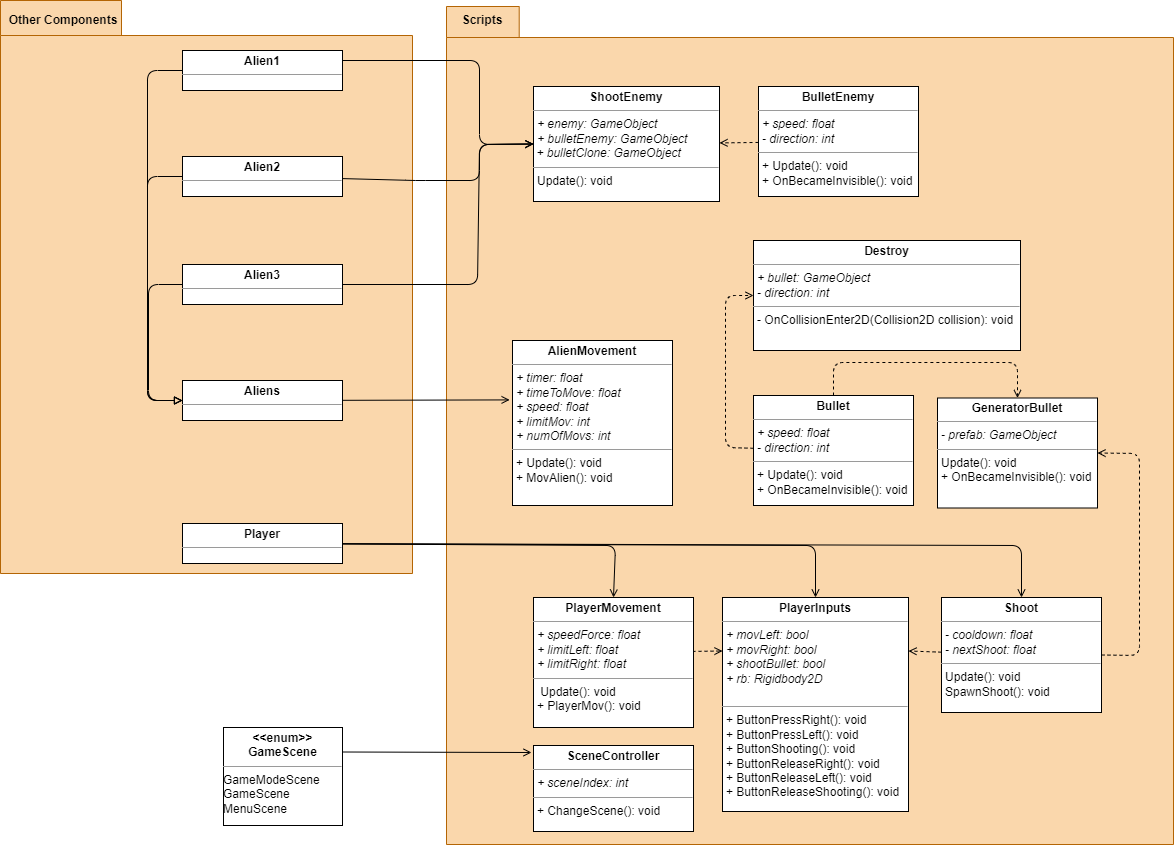

The diagram above was exported from draw.io. Its source (the exported page's mxGraphModel, read from the mxfile embedded in the PNG):
<mxGraphModel dx="815" dy="1363" grid="0" gridSize="10" guides="1" tooltips="1" connect="1" arrows="1" fold="1" page="0" pageScale="1" pageWidth="850" pageHeight="1100" background="none" math="0" shadow="0">
  <root>
    <mxCell id="0" />
    <mxCell id="1" parent="0" />
    <mxCell id="51" value="" style="shape=folder;fontStyle=1;spacingTop=10;tabWidth=33;tabHeight=31;tabPosition=left;html=1;fillColor=#fad7ac;strokeColor=#b46504;" vertex="1" parent="1">
      <mxGeometry x="517" y="-737" width="727" height="838" as="geometry" />
    </mxCell>
    <mxCell id="41" value="" style="shape=folder;fontStyle=1;spacingTop=10;tabWidth=121;tabHeight=35;tabPosition=left;html=1;fillColor=#FAD7AC;strokeColor=#b46504;" vertex="1" parent="1">
      <mxGeometry x="71" y="-743" width="412" height="573" as="geometry" />
    </mxCell>
    <mxCell id="90" style="edgeStyle=none;html=1;entryX=0.5;entryY=0;entryDx=0;entryDy=0;endArrow=open;endFill=0;" edge="1" parent="1" source="13" target="27">
      <mxGeometry relative="1" as="geometry">
        <Array as="points">
          <mxPoint x="886" y="-198" />
        </Array>
      </mxGeometry>
    </mxCell>
    <mxCell id="91" style="edgeStyle=none;html=1;entryX=0.5;entryY=0;entryDx=0;entryDy=0;endArrow=open;endFill=0;" edge="1" parent="1" source="13" target="28">
      <mxGeometry relative="1" as="geometry">
        <Array as="points">
          <mxPoint x="686" y="-198" />
        </Array>
      </mxGeometry>
    </mxCell>
    <mxCell id="92" style="edgeStyle=none;html=1;entryX=0.5;entryY=0;entryDx=0;entryDy=0;endArrow=open;endFill=0;" edge="1" parent="1" source="13" target="30">
      <mxGeometry relative="1" as="geometry">
        <Array as="points">
          <mxPoint x="1092" y="-198" />
        </Array>
      </mxGeometry>
    </mxCell>
    <mxCell id="13" value="&lt;p style=&quot;margin:0px;margin-top:4px;text-align:center;&quot;&gt;&lt;b&gt;Player&lt;/b&gt;&lt;/p&gt;&lt;hr size=&quot;1&quot;&gt;&lt;p style=&quot;margin:0px;margin-left:4px;&quot;&gt;&lt;br&gt;&lt;/p&gt;" style="verticalAlign=top;align=left;overflow=fill;fontSize=12;fontFamily=Helvetica;html=1;" parent="1" vertex="1">
      <mxGeometry x="253" y="-220" width="160" height="40" as="geometry" />
    </mxCell>
    <mxCell id="97" style="edgeStyle=none;html=1;exitX=1;exitY=0.25;exitDx=0;exitDy=0;strokeWidth=1;endArrow=open;endFill=0;" edge="1" parent="1" source="18">
      <mxGeometry relative="1" as="geometry">
        <mxPoint x="602" y="9" as="targetPoint" />
      </mxGeometry>
    </mxCell>
    <mxCell id="18" value="&lt;p style=&quot;margin:0px;margin-top:4px;text-align:center;&quot;&gt;&lt;b&gt;&amp;lt;&amp;lt;enum&amp;gt;&amp;gt;&lt;br&gt;GameScene&lt;/b&gt;&lt;/p&gt;&lt;hr size=&quot;1&quot;&gt;&lt;div style=&quot;height:2px;&quot;&gt;GameModeScene&lt;br&gt;GameScene&lt;br&gt;MenuScene&lt;/div&gt;&lt;div style=&quot;height:2px;&quot;&gt;&lt;br&gt;&lt;br&gt;&lt;/div&gt;&lt;div style=&quot;height:2px;&quot;&gt;&lt;br&gt;&lt;/div&gt;" style="verticalAlign=top;align=left;overflow=fill;fontSize=12;fontFamily=Helvetica;html=1;" parent="1" vertex="1">
      <mxGeometry x="294" y="-16" width="119" height="98" as="geometry" />
    </mxCell>
    <mxCell id="21" value="&lt;p style=&quot;margin:0px;margin-top:4px;text-align:center;&quot;&gt;&lt;b&gt;AlienMovement&lt;/b&gt;&lt;/p&gt;&lt;hr size=&quot;1&quot;&gt;&lt;p style=&quot;margin:0px;margin-left:4px;&quot;&gt;&lt;i&gt;+ timer: float&lt;br&gt;+ timeToMove: float&lt;/i&gt;&lt;/p&gt;&lt;p style=&quot;margin:0px;margin-left:4px;&quot;&gt;&lt;i&gt;+ speed: float&lt;/i&gt;&lt;/p&gt;&lt;p style=&quot;margin:0px;margin-left:4px;&quot;&gt;&lt;i&gt;+ limitMov: int&lt;br&gt;+ numOfMovs: int&lt;/i&gt;&lt;/p&gt;&lt;hr size=&quot;1&quot;&gt;&lt;p style=&quot;margin:0px;margin-left:4px;&quot;&gt;+ Update(): void&lt;/p&gt;&lt;p style=&quot;margin:0px;margin-left:4px;&quot;&gt;+ MovAlien(): void&lt;/p&gt;&lt;p style=&quot;margin:0px;margin-left:4px;&quot;&gt;&lt;br&gt;&lt;/p&gt;" style="verticalAlign=top;align=left;overflow=fill;fontSize=12;fontFamily=Helvetica;html=1;" vertex="1" parent="1">
      <mxGeometry x="583" y="-403" width="160" height="165" as="geometry" />
    </mxCell>
    <mxCell id="98" style="edgeStyle=none;html=1;entryX=0.5;entryY=0;entryDx=0;entryDy=0;strokeWidth=1;endArrow=open;endFill=0;exitX=0.5;exitY=0;exitDx=0;exitDy=0;dashed=1;" edge="1" parent="1" source="22" target="26">
      <mxGeometry relative="1" as="geometry">
        <Array as="points">
          <mxPoint x="904" y="-381" />
          <mxPoint x="1088" y="-381" />
        </Array>
      </mxGeometry>
    </mxCell>
    <mxCell id="102" style="edgeStyle=none;html=1;entryX=0;entryY=0.5;entryDx=0;entryDy=0;strokeWidth=1;endArrow=open;endFill=0;dashed=1;" edge="1" parent="1" source="22" target="24">
      <mxGeometry relative="1" as="geometry">
        <Array as="points">
          <mxPoint x="796" y="-296" />
          <mxPoint x="796" y="-448" />
        </Array>
      </mxGeometry>
    </mxCell>
    <mxCell id="22" value="&lt;p style=&quot;margin:0px;margin-top:4px;text-align:center;&quot;&gt;&lt;b&gt;Bullet&lt;/b&gt;&lt;/p&gt;&lt;hr size=&quot;1&quot;&gt;&lt;p style=&quot;margin:0px;margin-left:4px;&quot;&gt;&lt;i style=&quot;background-color: initial;&quot;&gt;+ speed: float&lt;/i&gt;&lt;br&gt;&lt;/p&gt;&lt;p style=&quot;margin:0px;margin-left:4px;&quot;&gt;&lt;i&gt;- direction: int&lt;br&gt;&lt;/i&gt;&lt;/p&gt;&lt;hr size=&quot;1&quot;&gt;&lt;p style=&quot;margin:0px;margin-left:4px;&quot;&gt;+ Update(): void&lt;/p&gt;&lt;p style=&quot;margin:0px;margin-left:4px;&quot;&gt;+ OnBecameInvisible(): void&lt;/p&gt;&lt;p style=&quot;margin:0px;margin-left:4px;&quot;&gt;&lt;br&gt;&lt;/p&gt;" style="verticalAlign=top;align=left;overflow=fill;fontSize=12;fontFamily=Helvetica;html=1;" vertex="1" parent="1">
      <mxGeometry x="824" y="-348" width="160" height="110" as="geometry" />
    </mxCell>
    <mxCell id="103" style="edgeStyle=none;html=1;strokeWidth=1;endArrow=open;endFill=0;dashed=1;" edge="1" parent="1" source="23" target="32">
      <mxGeometry relative="1" as="geometry" />
    </mxCell>
    <mxCell id="23" value="&lt;p style=&quot;margin:0px;margin-top:4px;text-align:center;&quot;&gt;&lt;b&gt;BulletEnemy&lt;/b&gt;&lt;/p&gt;&lt;hr size=&quot;1&quot;&gt;&lt;p style=&quot;margin:0px;margin-left:4px;&quot;&gt;&lt;i style=&quot;background-color: initial;&quot;&gt;+ speed: float&lt;/i&gt;&lt;br&gt;&lt;/p&gt;&lt;p style=&quot;margin:0px;margin-left:4px;&quot;&gt;&lt;i&gt;- direction: int&lt;br&gt;&lt;/i&gt;&lt;/p&gt;&lt;hr size=&quot;1&quot;&gt;&lt;p style=&quot;margin:0px;margin-left:4px;&quot;&gt;+ Update(): void&lt;/p&gt;&lt;p style=&quot;margin:0px;margin-left:4px;&quot;&gt;+ OnBecameInvisible(): void&lt;/p&gt;&lt;p style=&quot;margin:0px;margin-left:4px;&quot;&gt;&lt;br&gt;&lt;/p&gt;" style="verticalAlign=top;align=left;overflow=fill;fontSize=12;fontFamily=Helvetica;html=1;" vertex="1" parent="1">
      <mxGeometry x="829" y="-657" width="160" height="110" as="geometry" />
    </mxCell>
    <mxCell id="24" value="&lt;p style=&quot;margin:0px;margin-top:4px;text-align:center;&quot;&gt;&lt;b&gt;Destroy&lt;/b&gt;&lt;/p&gt;&lt;hr size=&quot;1&quot;&gt;&lt;p style=&quot;margin:0px;margin-left:4px;&quot;&gt;&lt;i style=&quot;background-color: initial;&quot;&gt;+ bullet: GameObject&lt;/i&gt;&lt;br&gt;&lt;/p&gt;&lt;p style=&quot;margin:0px;margin-left:4px;&quot;&gt;&lt;i&gt;- direction: int&lt;br&gt;&lt;/i&gt;&lt;/p&gt;&lt;hr size=&quot;1&quot;&gt;&lt;p style=&quot;margin:0px;margin-left:4px;&quot;&gt;&lt;span style=&quot;background-color: initial;&quot;&gt;- OnCollisionEnter2D(Collision2D collision): void&lt;/span&gt;&lt;br&gt;&lt;/p&gt;&lt;p style=&quot;margin:0px;margin-left:4px;&quot;&gt;&lt;br&gt;&lt;/p&gt;" style="verticalAlign=top;align=left;overflow=fill;fontSize=12;fontFamily=Helvetica;html=1;" vertex="1" parent="1">
      <mxGeometry x="824" y="-503" width="267" height="110" as="geometry" />
    </mxCell>
    <mxCell id="26" value="&lt;p style=&quot;margin:0px;margin-top:4px;text-align:center;&quot;&gt;&lt;b&gt;GeneratorBullet&lt;/b&gt;&lt;/p&gt;&lt;hr size=&quot;1&quot;&gt;&lt;p style=&quot;margin:0px;margin-left:4px;&quot;&gt;&lt;i style=&quot;background-color: initial;&quot;&gt;- prefab: GameObject&amp;nbsp;&lt;/i&gt;&lt;br&gt;&lt;/p&gt;&lt;hr size=&quot;1&quot;&gt;&lt;p style=&quot;margin:0px;margin-left:4px;&quot;&gt;Update(): void&lt;/p&gt;&lt;p style=&quot;margin:0px;margin-left:4px;&quot;&gt;+ OnBecameInvisible(): void&lt;/p&gt;&lt;p style=&quot;margin:0px;margin-left:4px;&quot;&gt;&lt;br&gt;&lt;/p&gt;" style="verticalAlign=top;align=left;overflow=fill;fontSize=12;fontFamily=Helvetica;html=1;" vertex="1" parent="1">
      <mxGeometry x="1008" y="-345.5" width="160" height="110" as="geometry" />
    </mxCell>
    <mxCell id="27" value="&lt;p style=&quot;margin:0px;margin-top:4px;text-align:center;&quot;&gt;&lt;b&gt;PlayerInputs&lt;/b&gt;&lt;/p&gt;&lt;hr size=&quot;1&quot;&gt;&lt;p style=&quot;margin:0px;margin-left:4px;&quot;&gt;&lt;i style=&quot;background-color: initial;&quot;&gt;+ movLeft: bool&amp;nbsp;&lt;/i&gt;&lt;br&gt;&lt;/p&gt;&lt;p style=&quot;margin:0px;margin-left:4px;&quot;&gt;&lt;i style=&quot;background-color: initial;&quot;&gt;+ movRight: bool&amp;nbsp;&lt;/i&gt;&lt;i style=&quot;background-color: initial;&quot;&gt;&lt;br&gt;&lt;/i&gt;&lt;/p&gt;&lt;p style=&quot;margin:0px;margin-left:4px;&quot;&gt;&lt;i style=&quot;background-color: initial;&quot;&gt;+ shootBullet: bool&lt;/i&gt;&lt;/p&gt;&lt;p style=&quot;margin:0px;margin-left:4px;&quot;&gt;&lt;i style=&quot;background-color: initial;&quot;&gt;+ rb: Rigidbody2D&amp;nbsp;&lt;/i&gt;&lt;i style=&quot;background-color: initial;&quot;&gt;&lt;br&gt;&lt;/i&gt;&lt;/p&gt;&lt;p style=&quot;margin:0px;margin-left:4px;&quot;&gt;&lt;i style=&quot;background-color: initial;&quot;&gt;&lt;br&gt;&lt;/i&gt;&lt;/p&gt;&lt;hr size=&quot;1&quot;&gt;&lt;p style=&quot;margin:0px;margin-left:4px;&quot;&gt;+ ButtonPressRight(): void&lt;/p&gt;&lt;p style=&quot;margin:0px;margin-left:4px;&quot;&gt;+ ButtonPressLeft(): void&lt;br&gt;&lt;/p&gt;&lt;p style=&quot;margin:0px;margin-left:4px;&quot;&gt;+ ButtonShooting(): void&lt;br&gt;&lt;/p&gt;&lt;p style=&quot;margin:0px;margin-left:4px;&quot;&gt;+ ButtonReleaseRight(): void&lt;br&gt;&lt;/p&gt;&lt;p style=&quot;margin:0px;margin-left:4px;&quot;&gt;+ ButtonReleaseLeft(): void&lt;br&gt;&lt;/p&gt;&lt;p style=&quot;margin:0px;margin-left:4px;&quot;&gt;+ ButtonReleaseShooting(): void&lt;br&gt;&lt;/p&gt;" style="verticalAlign=top;align=left;overflow=fill;fontSize=12;fontFamily=Helvetica;html=1;" vertex="1" parent="1">
      <mxGeometry x="793" y="-146" width="186" height="214" as="geometry" />
    </mxCell>
    <mxCell id="100" style="edgeStyle=none;html=1;entryX=0;entryY=0.25;entryDx=0;entryDy=0;strokeWidth=1;endArrow=open;endFill=0;dashed=1;" edge="1" parent="1" target="27">
      <mxGeometry relative="1" as="geometry">
        <mxPoint x="757" y="-92" as="sourcePoint" />
      </mxGeometry>
    </mxCell>
    <mxCell id="28" value="&lt;p style=&quot;margin:0px;margin-top:4px;text-align:center;&quot;&gt;&lt;b&gt;PlayerMovement&lt;/b&gt;&lt;/p&gt;&lt;hr size=&quot;1&quot;&gt;&lt;p style=&quot;margin:0px;margin-left:4px;&quot;&gt;&lt;i style=&quot;background-color: initial;&quot;&gt;+ speedForce: float&lt;/i&gt;&lt;br&gt;&lt;/p&gt;&lt;p style=&quot;margin:0px;margin-left:4px;&quot;&gt;&lt;i style=&quot;background-color: initial;&quot;&gt;+ limitLeft: float&lt;/i&gt;&lt;/p&gt;&lt;p style=&quot;margin:0px;margin-left:4px;&quot;&gt;&lt;i style=&quot;background-color: initial;&quot;&gt;+ limitRight: float&lt;/i&gt;&lt;/p&gt;&lt;hr size=&quot;1&quot;&gt;&lt;p style=&quot;margin:0px;margin-left:4px;&quot;&gt;&amp;nbsp;Update(): void&lt;/p&gt;&lt;p style=&quot;margin:0px;margin-left:4px;&quot;&gt;+ PlayerMov(): void&lt;/p&gt;&lt;p style=&quot;margin:0px;margin-left:4px;&quot;&gt;&lt;br&gt;&lt;/p&gt;" style="verticalAlign=top;align=left;overflow=fill;fontSize=12;fontFamily=Helvetica;html=1;" vertex="1" parent="1">
      <mxGeometry x="604" y="-146" width="160" height="130" as="geometry" />
    </mxCell>
    <mxCell id="29" value="&lt;p style=&quot;margin:0px;margin-top:4px;text-align:center;&quot;&gt;&lt;b&gt;SceneController&lt;/b&gt;&lt;/p&gt;&lt;hr size=&quot;1&quot;&gt;&lt;p style=&quot;margin:0px;margin-left:4px;&quot;&gt;&lt;i style=&quot;background-color: initial;&quot;&gt;+ sceneIndex: int&amp;nbsp;&lt;/i&gt;&lt;br&gt;&lt;/p&gt;&lt;hr size=&quot;1&quot;&gt;&lt;p style=&quot;margin:0px;margin-left:4px;&quot;&gt;&lt;span style=&quot;background-color: initial;&quot;&gt;+ ChangeScene(): void&lt;/span&gt;&lt;br&gt;&lt;/p&gt;&lt;p style=&quot;margin:0px;margin-left:4px;&quot;&gt;&lt;br&gt;&lt;/p&gt;" style="verticalAlign=top;align=left;overflow=fill;fontSize=12;fontFamily=Helvetica;html=1;" vertex="1" parent="1">
      <mxGeometry x="604" y="2" width="160" height="86" as="geometry" />
    </mxCell>
    <mxCell id="93" style="edgeStyle=none;html=1;exitX=1;exitY=0.5;exitDx=0;exitDy=0;entryX=1;entryY=0.5;entryDx=0;entryDy=0;endArrow=open;endFill=0;dashed=1;" edge="1" parent="1" source="30" target="26">
      <mxGeometry relative="1" as="geometry">
        <Array as="points">
          <mxPoint x="1210" y="-88" />
          <mxPoint x="1210" y="-290" />
        </Array>
      </mxGeometry>
    </mxCell>
    <mxCell id="101" style="edgeStyle=none;html=1;entryX=1;entryY=0.25;entryDx=0;entryDy=0;strokeWidth=1;endArrow=open;endFill=0;dashed=1;" edge="1" parent="1" source="30" target="27">
      <mxGeometry relative="1" as="geometry" />
    </mxCell>
    <mxCell id="30" value="&lt;p style=&quot;margin:0px;margin-top:4px;text-align:center;&quot;&gt;&lt;b&gt;Shoot&lt;/b&gt;&lt;/p&gt;&lt;hr size=&quot;1&quot;&gt;&lt;p style=&quot;margin:0px;margin-left:4px;&quot;&gt;&lt;i style=&quot;background-color: initial;&quot;&gt;- cooldown: float&lt;/i&gt;&lt;/p&gt;&lt;p style=&quot;margin:0px;margin-left:4px;&quot;&gt;&lt;i style=&quot;background-color: initial;&quot;&gt;- nextShoot: float&amp;nbsp;&lt;/i&gt;&lt;br&gt;&lt;/p&gt;&lt;hr size=&quot;1&quot;&gt;&lt;p style=&quot;margin:0px;margin-left:4px;&quot;&gt;&lt;span style=&quot;background-color: initial;&quot;&gt;Update(): void&lt;/span&gt;&lt;br&gt;&lt;/p&gt;&lt;p style=&quot;margin:0px;margin-left:4px;&quot;&gt;SpawnShoot(): void&lt;/p&gt;" style="verticalAlign=top;align=left;overflow=fill;fontSize=12;fontFamily=Helvetica;html=1;" vertex="1" parent="1">
      <mxGeometry x="1012" y="-146" width="160" height="115" as="geometry" />
    </mxCell>
    <mxCell id="32" value="&lt;p style=&quot;margin:0px;margin-top:4px;text-align:center;&quot;&gt;&lt;b&gt;ShootEnemy&lt;/b&gt;&lt;/p&gt;&lt;hr size=&quot;1&quot;&gt;&lt;p style=&quot;margin:0px;margin-left:4px;&quot;&gt;&lt;i style=&quot;background-color: initial;&quot;&gt;+ enemy: GameObject&lt;/i&gt;&lt;/p&gt;&lt;p style=&quot;margin:0px;margin-left:4px;&quot;&gt;&lt;i style=&quot;background-color: initial;&quot;&gt;+ bulletEnemy: GameObject&lt;/i&gt;&lt;i style=&quot;background-color: initial;&quot;&gt;&lt;br&gt;&lt;/i&gt;&lt;/p&gt;&lt;p style=&quot;margin:0px;margin-left:4px;&quot;&gt;&lt;/p&gt;&lt;i style=&quot;background-color: initial;&quot;&gt;&amp;nbsp;+ bulletClone: GameObject&lt;/i&gt;&lt;hr size=&quot;1&quot;&gt;&lt;p style=&quot;margin:0px;margin-left:4px;&quot;&gt;&lt;span style=&quot;background-color: initial;&quot;&gt;Update(): void&lt;/span&gt;&lt;/p&gt;" style="verticalAlign=top;align=left;overflow=fill;fontSize=12;fontFamily=Helvetica;html=1;" vertex="1" parent="1">
      <mxGeometry x="604" y="-657" width="186" height="115" as="geometry" />
    </mxCell>
    <mxCell id="82" style="edgeStyle=none;html=1;entryX=0;entryY=0.5;entryDx=0;entryDy=0;endArrow=open;endFill=0;" edge="1" parent="1" source="35" target="32">
      <mxGeometry relative="1" as="geometry">
        <Array as="points">
          <mxPoint x="486" y="-563" />
          <mxPoint x="550" y="-563" />
          <mxPoint x="550" y="-599" />
        </Array>
      </mxGeometry>
    </mxCell>
    <mxCell id="88" style="edgeStyle=none;html=1;entryX=0;entryY=0.5;entryDx=0;entryDy=0;exitX=0;exitY=0.5;exitDx=0;exitDy=0;endArrow=block;endFill=0;" edge="1" parent="1" source="35" target="40">
      <mxGeometry relative="1" as="geometry">
        <Array as="points">
          <mxPoint x="218" y="-567" />
          <mxPoint x="218" y="-343" />
        </Array>
      </mxGeometry>
    </mxCell>
    <mxCell id="35" value="&lt;p style=&quot;margin:0px;margin-top:4px;text-align:center;&quot;&gt;&lt;b&gt;Alien2&lt;/b&gt;&lt;/p&gt;&lt;hr size=&quot;1&quot;&gt;&lt;p style=&quot;margin:0px;margin-left:4px;&quot;&gt;&lt;br&gt;&lt;/p&gt;" style="verticalAlign=top;align=left;overflow=fill;fontSize=12;fontFamily=Helvetica;html=1;" vertex="1" parent="1">
      <mxGeometry x="253" y="-587" width="160" height="40" as="geometry" />
    </mxCell>
    <mxCell id="79" style="edgeStyle=none;html=1;entryX=0;entryY=0.5;entryDx=0;entryDy=0;exitX=1;exitY=0.25;exitDx=0;exitDy=0;endArrow=open;endFill=0;" edge="1" parent="1" source="38" target="32">
      <mxGeometry relative="1" as="geometry">
        <Array as="points">
          <mxPoint x="550" y="-683" />
          <mxPoint x="550" y="-599" />
        </Array>
      </mxGeometry>
    </mxCell>
    <mxCell id="87" style="edgeStyle=none;html=1;entryX=0;entryY=0.5;entryDx=0;entryDy=0;exitX=0;exitY=0.5;exitDx=0;exitDy=0;endArrow=block;endFill=0;" edge="1" parent="1" source="38" target="40">
      <mxGeometry relative="1" as="geometry">
        <Array as="points">
          <mxPoint x="218" y="-673" />
          <mxPoint x="218" y="-343" />
        </Array>
      </mxGeometry>
    </mxCell>
    <mxCell id="38" value="&lt;p style=&quot;margin:0px;margin-top:4px;text-align:center;&quot;&gt;&lt;b&gt;Alien1&lt;/b&gt;&lt;/p&gt;&lt;hr size=&quot;1&quot;&gt;&lt;p style=&quot;margin:0px;margin-left:4px;&quot;&gt;&lt;br&gt;&lt;/p&gt;" style="verticalAlign=top;align=left;overflow=fill;fontSize=12;fontFamily=Helvetica;html=1;" vertex="1" parent="1">
      <mxGeometry x="253" y="-693" width="160" height="40" as="geometry" />
    </mxCell>
    <mxCell id="85" style="edgeStyle=none;html=1;entryX=0;entryY=0.5;entryDx=0;entryDy=0;endArrow=open;endFill=0;" edge="1" parent="1" source="39" target="32">
      <mxGeometry relative="1" as="geometry">
        <Array as="points">
          <mxPoint x="548" y="-459" />
          <mxPoint x="550" y="-599" />
        </Array>
      </mxGeometry>
    </mxCell>
    <mxCell id="89" style="edgeStyle=none;html=1;entryX=0;entryY=0.5;entryDx=0;entryDy=0;exitX=0;exitY=0.5;exitDx=0;exitDy=0;endArrow=block;endFill=0;" edge="1" parent="1" source="39" target="40">
      <mxGeometry relative="1" as="geometry">
        <Array as="points">
          <mxPoint x="219" y="-459" />
          <mxPoint x="219" y="-343" />
        </Array>
      </mxGeometry>
    </mxCell>
    <mxCell id="39" value="&lt;p style=&quot;margin:0px;margin-top:4px;text-align:center;&quot;&gt;&lt;b&gt;Alien3&lt;/b&gt;&lt;/p&gt;&lt;hr size=&quot;1&quot;&gt;&lt;p style=&quot;margin:0px;margin-left:4px;&quot;&gt;&lt;br&gt;&lt;/p&gt;" style="verticalAlign=top;align=left;overflow=fill;fontSize=12;fontFamily=Helvetica;html=1;" vertex="1" parent="1">
      <mxGeometry x="253" y="-479" width="160" height="40" as="geometry" />
    </mxCell>
    <mxCell id="56" style="edgeStyle=none;html=1;entryX=-0.018;entryY=0.36;entryDx=0;entryDy=0;entryPerimeter=0;endArrow=open;endFill=0;strokeWidth=1;" edge="1" parent="1" source="40" target="21">
      <mxGeometry relative="1" as="geometry" />
    </mxCell>
    <mxCell id="40" value="&lt;p style=&quot;margin:0px;margin-top:4px;text-align:center;&quot;&gt;&lt;b&gt;Aliens&lt;/b&gt;&lt;/p&gt;&lt;hr size=&quot;1&quot;&gt;&lt;p style=&quot;margin:0px;margin-left:4px;&quot;&gt;&lt;br&gt;&lt;/p&gt;" style="verticalAlign=top;align=left;overflow=fill;fontSize=12;fontFamily=Helvetica;html=1;" vertex="1" parent="1">
      <mxGeometry x="253" y="-363" width="160" height="40" as="geometry" />
    </mxCell>
    <mxCell id="50" value="Other Components" style="text;align=center;fontStyle=1;verticalAlign=middle;spacingLeft=3;spacingRight=3;strokeColor=none;rotatable=0;points=[[0,0.5],[1,0.5]];portConstraint=eastwest;" vertex="1" parent="1">
      <mxGeometry x="94" y="-737" width="80" height="26" as="geometry" />
    </mxCell>
    <mxCell id="52" value="Scripts" style="text;align=center;fontStyle=1;verticalAlign=middle;spacingLeft=3;spacingRight=3;strokeColor=none;rotatable=0;points=[[0,0.5],[1,0.5]];portConstraint=eastwest;" vertex="1" parent="1">
      <mxGeometry x="513" y="-737" width="80" height="26" as="geometry" />
    </mxCell>
  </root>
</mxGraphModel>